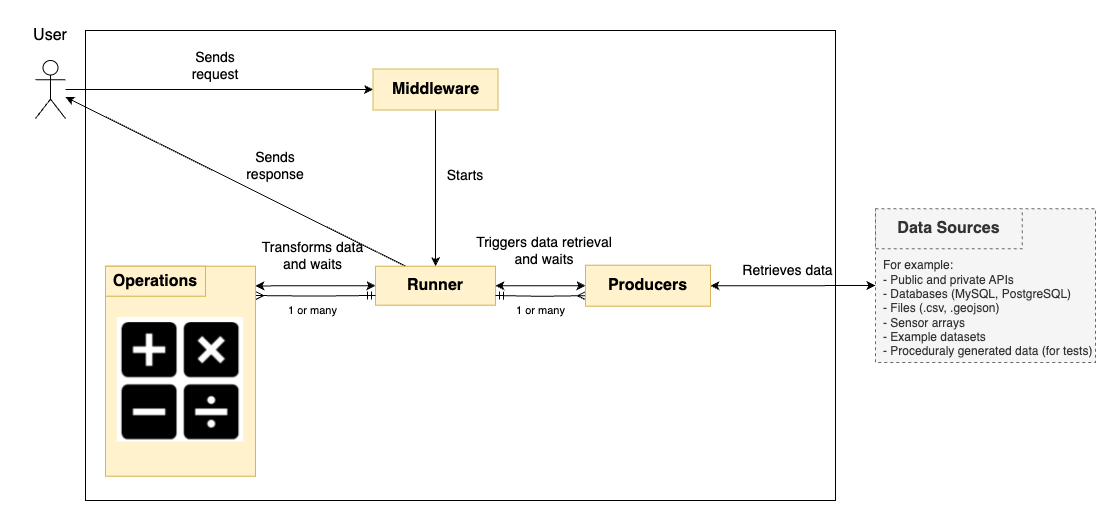

The diagram above was exported from draw.io. Its source (the exported page's mxGraphModel, read from the mxfile embedded in the PNG):
<mxGraphModel dx="4282" dy="2266" grid="1" gridSize="10" guides="1" tooltips="1" connect="1" arrows="1" fold="1" page="1" pageScale="1" pageWidth="850" pageHeight="1100" math="0" shadow="0">
  <root>
    <mxCell id="0" />
    <mxCell id="1" parent="0" />
    <mxCell id="2" value="" style="rounded=0;whiteSpace=wrap;html=1;fillColor=none;" vertex="1" parent="1">
      <mxGeometry x="-1640" y="-1030" width="750" height="470" as="geometry" />
    </mxCell>
    <mxCell id="3" style="edgeStyle=orthogonalEdgeStyle;rounded=0;orthogonalLoop=1;jettySize=auto;html=1;exitX=0.5;exitY=1;exitDx=0;exitDy=0;entryX=0.5;entryY=0;entryDx=0;entryDy=0;" edge="1" source="4" target="8" parent="1">
      <mxGeometry relative="1" as="geometry" />
    </mxCell>
    <mxCell id="4" value="&lt;span style=&quot;font-size: 16px; font-weight: 700;&quot;&gt;Middleware&lt;/span&gt;" style="rounded=0;whiteSpace=wrap;html=1;container=0;fillColor=#fff2cc;strokeColor=#d6b656;" vertex="1" parent="1">
      <mxGeometry x="-1352.5" y="-991.5" width="125" height="41" as="geometry" />
    </mxCell>
    <mxCell id="5" style="edgeStyle=orthogonalEdgeStyle;rounded=0;orthogonalLoop=1;jettySize=auto;html=1;exitX=0;exitY=0.5;exitDx=0;exitDy=0;startArrow=classic;startFill=1;" edge="1" source="8" parent="1">
      <mxGeometry relative="1" as="geometry">
        <mxPoint x="-1470" y="-774.5614285714286" as="targetPoint" />
      </mxGeometry>
    </mxCell>
    <mxCell id="6" style="edgeStyle=orthogonalEdgeStyle;rounded=0;orthogonalLoop=1;jettySize=auto;html=1;exitX=1;exitY=0.5;exitDx=0;exitDy=0;entryX=0;entryY=0.5;entryDx=0;entryDy=0;startArrow=classic;startFill=1;" edge="1" source="8" target="23" parent="1">
      <mxGeometry relative="1" as="geometry" />
    </mxCell>
    <mxCell id="7" style="rounded=0;orthogonalLoop=1;jettySize=auto;html=1;exitX=0.25;exitY=0;exitDx=0;exitDy=0;" edge="1" source="8" target="12" parent="1">
      <mxGeometry relative="1" as="geometry" />
    </mxCell>
    <mxCell id="8" value="Runner" style="rounded=0;whiteSpace=wrap;html=1;fillColor=#fff2cc;strokeColor=#d6b656;fontStyle=1;fontSize=16;" vertex="1" parent="1">
      <mxGeometry x="-1350" y="-794.3100000000001" width="120" height="39" as="geometry" />
    </mxCell>
    <mxCell id="9" style="edgeStyle=orthogonalEdgeStyle;rounded=0;orthogonalLoop=1;jettySize=auto;html=1;endArrow=ERmandOne;endFill=0;startArrow=ERmany;startFill=0;entryX=0;entryY=0.75;entryDx=0;entryDy=0;" edge="1" target="8" parent="1">
      <mxGeometry relative="1" as="geometry">
        <mxPoint x="-1470" y="-764.99" as="sourcePoint" />
        <mxPoint x="-1375" y="-764.8100000000001" as="targetPoint" />
      </mxGeometry>
    </mxCell>
    <mxCell id="10" style="edgeStyle=orthogonalEdgeStyle;rounded=0;orthogonalLoop=1;jettySize=auto;html=1;exitX=0;exitY=0.5;exitDx=0;exitDy=0;endArrow=ERmandOne;endFill=0;startArrow=ERmany;startFill=0;" edge="1" parent="1">
      <mxGeometry relative="1" as="geometry">
        <mxPoint x="-1140" y="-764.8149999999999" as="sourcePoint" />
        <mxPoint x="-1230" y="-765" as="targetPoint" />
      </mxGeometry>
    </mxCell>
    <mxCell id="11" value="" style="rounded=0;orthogonalLoop=1;jettySize=auto;html=1;startArrow=none;startFill=0;entryX=0;entryY=0.5;entryDx=0;entryDy=0;" edge="1" source="12" target="4" parent="1">
      <mxGeometry relative="1" as="geometry">
        <mxPoint x="-1500" y="-971.7446808510639" as="targetPoint" />
      </mxGeometry>
    </mxCell>
    <mxCell id="12" value="" style="shape=umlActor;verticalLabelPosition=bottom;verticalAlign=top;html=1;outlineConnect=0;" vertex="1" parent="1">
      <mxGeometry x="-1690" y="-1000" width="30" height="58" as="geometry" />
    </mxCell>
    <mxCell id="13" value="User" style="text;html=1;align=center;verticalAlign=middle;whiteSpace=wrap;rounded=0;fontSize=16;" vertex="1" parent="1">
      <mxGeometry x="-1705" y="-1040" width="60" height="30" as="geometry" />
    </mxCell>
    <mxCell id="14" value="&lt;font style=&quot;font-size: 14px;&quot;&gt;Sends request&lt;/font&gt;" style="text;html=1;align=center;verticalAlign=middle;whiteSpace=wrap;rounded=0;" vertex="1" parent="1">
      <mxGeometry x="-1540" y="-1010" width="60" height="30" as="geometry" />
    </mxCell>
    <mxCell id="15" value="&lt;font style=&quot;font-size: 14px;&quot;&gt;Retrieves data&lt;/font&gt;" style="text;html=1;align=center;verticalAlign=middle;whiteSpace=wrap;rounded=0;" vertex="1" parent="1">
      <mxGeometry x="-985" y="-805" width="95" height="30" as="geometry" />
    </mxCell>
    <mxCell id="16" value="&lt;font style=&quot;font-size: 14px;&quot;&gt;Transforms data and waits&lt;/font&gt;" style="text;html=1;align=center;verticalAlign=middle;whiteSpace=wrap;rounded=0;" vertex="1" parent="1">
      <mxGeometry x="-1465" y="-819.99" width="105" height="30" as="geometry" />
    </mxCell>
    <mxCell id="17" value="" style="group;fillColor=#fff2cc;strokeColor=#d6b656;fontStyle=1" connectable="0" vertex="1" parent="1">
      <mxGeometry x="-1620" y="-794.31" width="150" height="210.01" as="geometry" />
    </mxCell>
    <mxCell id="18" value="Operations" style="rounded=0;whiteSpace=wrap;html=1;fillColor=#fff2cc;strokeColor=#d6b656;fontStyle=1;fontSize=16;" vertex="1" parent="17">
      <mxGeometry width="100" height="30" as="geometry" />
    </mxCell>
    <mxCell id="19" value="" style="shape=image;verticalLabelPosition=bottom;labelBackgroundColor=default;verticalAlign=top;aspect=fixed;imageAspect=0;image=data:image/png,(base64 omitted: 23712 chars);" vertex="1" parent="17">
      <mxGeometry x="11.759999999999991" y="51.34000000000003" width="126.48" height="124.5" as="geometry" />
    </mxCell>
    <mxCell id="20" value="&lt;font style=&quot;font-size: 11px;&quot;&gt;1 or many&lt;/font&gt;" style="text;html=1;align=center;verticalAlign=middle;whiteSpace=wrap;rounded=0;" vertex="1" parent="1">
      <mxGeometry x="-1450" y="-759.99" width="75" height="20" as="geometry" />
    </mxCell>
    <mxCell id="21" value="&lt;font style=&quot;font-size: 14px;&quot;&gt;Starts&lt;/font&gt;" style="text;html=1;align=center;verticalAlign=middle;whiteSpace=wrap;rounded=0;" vertex="1" parent="1">
      <mxGeometry x="-1290" y="-900" width="60" height="30" as="geometry" />
    </mxCell>
    <mxCell id="22" style="edgeStyle=orthogonalEdgeStyle;rounded=0;orthogonalLoop=1;jettySize=auto;html=1;exitX=1;exitY=0.5;exitDx=0;exitDy=0;startArrow=classic;startFill=1;" edge="1" source="23" parent="1">
      <mxGeometry relative="1" as="geometry">
        <mxPoint x="-850" y="-775" as="targetPoint" />
      </mxGeometry>
    </mxCell>
    <mxCell id="23" value="&lt;span style=&quot;font-size: 16px; font-weight: 700;&quot;&gt;Producers&lt;/span&gt;" style="rounded=0;whiteSpace=wrap;html=1;container=0;fillColor=#fff2cc;strokeColor=#d6b656;" vertex="1" parent="1">
      <mxGeometry x="-1140" y="-795.31" width="125" height="41" as="geometry" />
    </mxCell>
    <mxCell id="24" value="&lt;font style=&quot;font-size: 14px;&quot;&gt;Triggers data retrieval and waits&lt;/font&gt;" style="text;html=1;align=center;verticalAlign=middle;whiteSpace=wrap;rounded=0;" vertex="1" parent="1">
      <mxGeometry x="-1251" y="-825.31" width="140" height="30" as="geometry" />
    </mxCell>
    <mxCell id="25" value="&lt;font style=&quot;font-size: 11px;&quot;&gt;1 or many&lt;/font&gt;" style="text;html=1;align=center;verticalAlign=middle;whiteSpace=wrap;rounded=0;" vertex="1" parent="1">
      <mxGeometry x="-1222.5" y="-759.99" width="75" height="20" as="geometry" />
    </mxCell>
    <mxCell id="26" value="" style="group;fillColor=#f5f5f5;strokeColor=#666666;fontStyle=1;fontColor=#333333;dashed=1;align=left;" connectable="0" vertex="1" parent="1">
      <mxGeometry x="-850" y="-851.6800000000001" width="220" height="153.74" as="geometry" />
    </mxCell>
    <mxCell id="27" value="Data Sources" style="rounded=0;whiteSpace=wrap;html=1;fillColor=#f5f5f5;strokeColor=#666666;fontStyle=1;fontSize=16;fontColor=#333333;movable=1;resizable=1;rotatable=1;deletable=1;editable=1;locked=0;connectable=1;dashed=1;" vertex="1" parent="26">
      <mxGeometry width="146.66" height="40" as="geometry" />
    </mxCell>
    <mxCell id="28" value="&lt;span style=&quot;color: rgb(51, 51, 51); text-wrap-mode: nowrap;&quot;&gt;For example:&lt;/span&gt;&lt;div&gt;&lt;span style=&quot;color: rgb(51, 51, 51); text-wrap-mode: nowrap;&quot;&gt;- Public and private APIs&lt;/span&gt;&lt;br style=&quot;padding: 0px; margin: 0px; color: rgb(51, 51, 51); text-wrap-mode: nowrap;&quot;&gt;&lt;span style=&quot;color: rgb(51, 51, 51); text-wrap-mode: nowrap;&quot;&gt;- Databases (MySQL, PostgreSQL)&lt;/span&gt;&lt;br style=&quot;padding: 0px; margin: 0px; color: rgb(51, 51, 51); text-wrap-mode: nowrap;&quot;&gt;&lt;span style=&quot;color: rgb(51, 51, 51); text-wrap-mode: nowrap;&quot;&gt;- Files (.csv, .geojson)&lt;/span&gt;&lt;div&gt;&lt;span style=&quot;color: rgb(51, 51, 51); text-wrap-mode: nowrap;&quot;&gt;- Sensor arrays&lt;/span&gt;&lt;/div&gt;&lt;div&gt;&lt;span style=&quot;color: rgb(51, 51, 51); text-wrap-mode: nowrap;&quot;&gt;- Example datasets&lt;/span&gt;&lt;/div&gt;&lt;div&gt;&lt;span style=&quot;color: rgb(51, 51, 51); text-wrap-mode: nowrap;&quot;&gt;- Proceduraly generated data (for tests)&lt;/span&gt;&lt;/div&gt;&lt;/div&gt;" style="rounded=0;whiteSpace=wrap;html=1;align=left;strokeColor=none;fillColor=none;" vertex="1" parent="1">
      <mxGeometry x="-844.21" y="-792" width="208.42" height="79.99" as="geometry" />
    </mxCell>
    <mxCell id="29" value="&lt;font style=&quot;font-size: 14px;&quot;&gt;Sends response&lt;/font&gt;" style="text;html=1;align=center;verticalAlign=middle;whiteSpace=wrap;rounded=0;" vertex="1" parent="1">
      <mxGeometry x="-1480" y="-910" width="60" height="30" as="geometry" />
    </mxCell>
  </root>
</mxGraphModel>